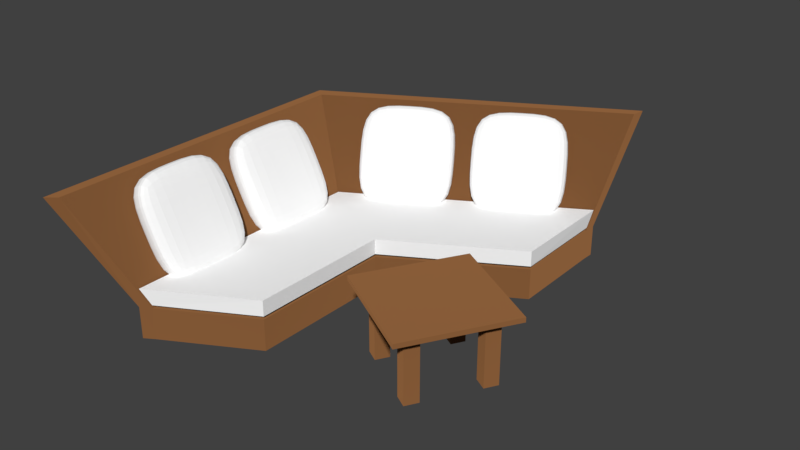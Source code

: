# Source: low_sitting_area.blend  (saved by Blender 2.78.0; exported with 4.5.12 LTS)
import bpy
from mathutils import Matrix  # noqa: F401  (used for matrix-valued properties, if any)

bpy.ops.wm.read_factory_settings(use_empty=True)
scene = bpy.context.scene
scene.name = 'Scene'

# ---- collections
col_collection_1 = bpy.data.collections.new('Collection 1'); scene.collection.children.link(col_collection_1)

# ---- materials (node trees are filled in below, after node groups)
mat_mat = bpy.data.materials.new('Mat')
mat_mat.alpha_threshold = 0.0
mat_mat.diffuse_color = (1.0, 1.0, 1.0, 1.0)
mat_mat.roughness = 0.5
mat_brightwood = bpy.data.materials.new('BrightWood')
mat_brightwood.alpha_threshold = 0.0
mat_brightwood.diffuse_color = (0.8, 0.3271, 0.03386, 1.0)
mat_brightwood.roughness = 0.5
mat_brightwood.line_color = (0.0, 0.0, 0.0, 1.0)

# ---- material node trees
mat_brightwood.use_nodes = True; mat_brightwood.node_tree.nodes.clear()
_N = mat_brightwood.node_tree.nodes; _L = mat_brightwood.node_tree.links
n0 = _N.new('ShaderNodeOutputMaterial'); n0.name = 'Material Output'; n0.location = (300, 300)
n1 = _N.new('ShaderNodeBsdfDiffuse'); n1.name = 'Diffuse BSDF'; n1.location = (10, 300)
n1.inputs[0].default_value = (0.2396, 0.1054, 0.0393, 1.0)
n1.inputs[1].default_value = 1.0
_L.new(n1.outputs[0], n0.inputs[0])
n0.is_active_output = True

# ---- world
world_world = bpy.data.worlds.new('World'); scene.world = world_world
world_world.color = (0.05088, 0.05088, 0.05088)
world_world.use_sun_shadow = False
world_world.sun_shadow_jitter_overblur = 0.0
world_world.cycles.sampling_method = 'MANUAL'

# ---- meshes
me_cube_006 = bpy.data.meshes.new('Cube.006')
me_cube_006.from_pydata([(-1.0, 1.0, -1.0), (-1.0, 1.0, 1.0), (1.0, 1.0, -1.0), (1.0, 1.0, 1.0), (-1.0, 0.0, -1.0), (-1.0, 0.0, 1.0), (1.0, 0.0, -1.0), (1.0, 0.0, 1.0), (-1.0, 0.5, 1.0), (-1.0, 1.0, 0.0), (0.0, 1.0, -1.0), (0.0, 1.0, 1.0), (1.0, 1.0, 0.0), (1.0, 0.5, -1.0), (-1.0, 0.5, -1.0), (1.0, 0.5, 1.0), (0.0, 0.0, 1.0), (0.0, 0.0, -1.0), (1.0, 0.0, 0.0), (-1.0, 0.0, 0.0), (1.0, 0.5, 0.0), (0.0, 0.5, -1.0), (0.0, 0.5, 1.0), (0.0, 0.0, 0.0), (0.0, 1.0, 0.0), (-1.0, 0.5, 0.0)], [], [(25, 8, 1, 9), (24, 11, 3, 12), (23, 17, 6, 18), (22, 8, 5, 16), (21, 13, 6, 17), (20, 15, 7, 18), (13, 20, 18, 6), (2, 12, 20, 13), (12, 3, 15, 20), (14, 21, 17, 4), (0, 10, 21, 14), (10, 2, 13, 21), (15, 22, 16, 7), (3, 11, 22, 15), (11, 1, 8, 22), (16, 23, 18, 7), (5, 19, 23, 16), (19, 4, 17, 23), (10, 24, 12, 2), (0, 9, 24, 10), (9, 1, 11, 24), (14, 25, 9, 0), (4, 19, 25, 14), (19, 5, 8, 25)])
me_cube_006.materials.append(mat_mat)
me_cube_006.use_remesh_preserve_volume = False
me_cube_006.use_remesh_preserve_attributes = False
me_cube_006.use_mirror_vertex_groups = False
me_cube_006.update()
me_cube_005 = bpy.data.meshes.new('Cube.005')
me_cube_005.from_pydata([(-1.0, 1.0, -1.0), (-1.0, 1.0, 1.0), (1.0, 1.0, -1.0), (1.0, 1.0, 1.0), (-1.0, 0.0, -1.0), (-1.0, 0.0, 1.0), (1.0, 0.0, -1.0), (1.0, 0.0, 1.0), (-1.0, 0.5, 1.0), (-1.0, 1.0, 0.0), (0.0, 1.0, -1.0), (0.0, 1.0, 1.0), (1.0, 1.0, 0.0), (1.0, 0.5, -1.0), (-1.0, 0.5, -1.0), (1.0, 0.5, 1.0), (0.0, 0.0, 1.0), (0.0, 0.0, -1.0), (1.0, 0.0, 0.0), (-1.0, 0.0, 0.0), (1.0, 0.5, 0.0), (0.0, 0.5, -1.0), (0.0, 0.5, 1.0), (0.0, 0.0, 0.0), (0.0, 1.0, 0.0), (-1.0, 0.5, 0.0)], [], [(25, 8, 1, 9), (24, 11, 3, 12), (23, 17, 6, 18), (22, 8, 5, 16), (21, 13, 6, 17), (20, 15, 7, 18), (13, 20, 18, 6), (2, 12, 20, 13), (12, 3, 15, 20), (14, 21, 17, 4), (0, 10, 21, 14), (10, 2, 13, 21), (15, 22, 16, 7), (3, 11, 22, 15), (11, 1, 8, 22), (16, 23, 18, 7), (5, 19, 23, 16), (19, 4, 17, 23), (10, 24, 12, 2), (0, 9, 24, 10), (9, 1, 11, 24), (14, 25, 9, 0), (4, 19, 25, 14), (19, 5, 8, 25)])
me_cube_005.materials.append(mat_mat)
me_cube_005.use_remesh_preserve_volume = False
me_cube_005.use_remesh_preserve_attributes = False
me_cube_005.use_mirror_vertex_groups = False
me_cube_005.update()
me_cube_004 = bpy.data.meshes.new('Cube.004')
me_cube_004.from_pydata([(-1.0, 1.0, -1.0), (-1.0, 1.0, 1.0), (1.0, 1.0, -1.0), (1.0, 1.0, 1.0), (-1.0, 0.0, -1.0), (-1.0, 0.0, 1.0), (1.0, 0.0, -1.0), (1.0, 0.0, 1.0), (-1.0, 0.5, 1.0), (-1.0, 1.0, 0.0), (0.0, 1.0, -1.0), (0.0, 1.0, 1.0), (1.0, 1.0, 0.0), (1.0, 0.5, -1.0), (-1.0, 0.5, -1.0), (1.0, 0.5, 1.0), (0.0, 0.0, 1.0), (0.0, 0.0, -1.0), (1.0, 0.0, 0.0), (-1.0, 0.0, 0.0), (1.0, 0.5, 0.0), (0.0, 0.5, -1.0), (0.0, 0.5, 1.0), (0.0, 0.0, 0.0), (0.0, 1.0, 0.0), (-1.0, 0.5, 0.0)], [], [(25, 8, 1, 9), (24, 11, 3, 12), (23, 17, 6, 18), (22, 8, 5, 16), (21, 13, 6, 17), (20, 15, 7, 18), (13, 20, 18, 6), (2, 12, 20, 13), (12, 3, 15, 20), (14, 21, 17, 4), (0, 10, 21, 14), (10, 2, 13, 21), (15, 22, 16, 7), (3, 11, 22, 15), (11, 1, 8, 22), (16, 23, 18, 7), (5, 19, 23, 16), (19, 4, 17, 23), (10, 24, 12, 2), (0, 9, 24, 10), (9, 1, 11, 24), (14, 25, 9, 0), (4, 19, 25, 14), (19, 5, 8, 25)])
me_cube_004.materials.append(mat_mat)
me_cube_004.use_remesh_preserve_volume = False
me_cube_004.use_remesh_preserve_attributes = False
me_cube_004.use_mirror_vertex_groups = False
me_cube_004.update()
me_cube_002 = bpy.data.meshes.new('Cube.002')
me_cube_002.from_pydata([(-1.0, 1.0, -1.0), (-1.0, 1.0, 1.0), (1.0, 1.0, -1.0), (1.0, 1.0, 1.0), (-1.0, 0.0, -1.0), (-1.0, 0.0, 1.0), (1.0, 0.0, -1.0), (1.0, 0.0, 1.0), (-1.0, 0.5, 1.0), (-1.0, 1.0, 0.0), (0.0, 1.0, -1.0), (0.0, 1.0, 1.0), (1.0, 1.0, 0.0), (1.0, 0.5, -1.0), (-1.0, 0.5, -1.0), (1.0, 0.5, 1.0), (0.0, 0.0, 1.0), (0.0, 0.0, -1.0), (1.0, 0.0, 0.0), (-1.0, 0.0, 0.0), (1.0, 0.5, 0.0), (0.0, 0.5, -1.0), (0.0, 0.5, 1.0), (0.0, 0.0, 0.0), (0.0, 1.0, 0.0), (-1.0, 0.5, 0.0)], [], [(25, 8, 1, 9), (24, 11, 3, 12), (23, 17, 6, 18), (22, 8, 5, 16), (21, 13, 6, 17), (20, 15, 7, 18), (13, 20, 18, 6), (2, 12, 20, 13), (12, 3, 15, 20), (14, 21, 17, 4), (0, 10, 21, 14), (10, 2, 13, 21), (15, 22, 16, 7), (3, 11, 22, 15), (11, 1, 8, 22), (16, 23, 18, 7), (5, 19, 23, 16), (19, 4, 17, 23), (10, 24, 12, 2), (0, 9, 24, 10), (9, 1, 11, 24), (14, 25, 9, 0), (4, 19, 25, 14), (19, 5, 8, 25)])
me_cube_002.materials.append(mat_mat)
me_cube_002.use_remesh_preserve_volume = False
me_cube_002.use_remesh_preserve_attributes = False
me_cube_002.use_mirror_vertex_groups = False
me_cube_002.update()
me_cube_001 = bpy.data.meshes.new('Cube.001')
me_cube_001.from_pydata([(-1.0, -1.0, 0.838), (-1.0, 1.0, 0.838), (1.0, -1.0, 0.838), (1.0, 1.0, 0.838), (-0.5, 0.75, -0.0006312), (-0.75, 0.75, -0.0006312), (-0.75, -0.75, -0.0006312), (0.75, 0.75, -0.0006312), (0.75, -0.75, -0.0006312), (-0.5, -0.75, -0.0006312), (0.5, -0.75, -0.0006312), (0.75, -0.5, -0.0006312), (0.5, -0.5, -0.0006312), (-0.5, -0.5, -0.0006312), (-0.75, -0.5, -0.0006312), (0.5, 0.75, -0.0006312), (-0.5, 0.5, -0.0006312), (-0.75, 0.5, -0.0006312), (0.75, 0.5, -0.0006312), (0.5, 0.5, -0.0006312), (-0.75, -0.75, 0.7816), (-0.75, 0.75, 0.7816), (0.75, 0.75, 0.7816), (0.75, -0.75, 0.7816), (-0.75, -0.5, 0.7816), (-0.5, -0.5, 0.7816), (-0.5, -0.75, 0.7816), (0.75, -0.5, 0.7816), (0.5, -0.5, 0.7816), (0.5, -0.75, 0.7816), (0.75, 0.5, 0.7816), (0.5, 0.5, 0.7816), (0.5, 0.75, 0.7816), (-0.75, 0.5, 0.7816), (-0.5, 0.5, 0.7816), (-0.5, 0.75, 0.7816), (0.0, 0.75, 0.7816), (1.0, 0.75, 0.7816), (-0.75, 1.0, 0.7816), (-1.0, -0.75, 0.7816), (-0.5, -1.0, 0.7816), (1.0, -0.5, 0.7816), (-1.0, 0.5, 0.7816), (0.0, 1.0, 0.7816), (-1.0, -1.0, 0.7816), (1.0, -1.0, 0.7816), (1.0, -0.75, 0.7816), (1.0, 1.0, 0.7816), (-1.0, 1.0, 0.7816)], [], [(4, 16, 17, 5), (21, 5, 17, 33), (34, 16, 4, 35), (31, 19, 18, 30), (2, 0, 44, 40, 45), (29, 10, 8, 23), (26, 40, 44, 39, 20), (26, 9, 13, 25), (47, 37, 22, 32, 36, 43), (40, 26, 25, 24, 20, 39, 42, 33, 34, 35, 21, 38, 43, 36, 32, 31, 30, 22, 37, 41, 27, 28, 29, 23, 46, 45), (2, 3, 1, 0), (13, 9, 6, 14), (27, 11, 12, 28), (7, 18, 19, 15), (30, 18, 7, 22), (41, 46, 23, 27), (1, 3, 47, 43, 38, 48), (20, 6, 9, 26), (32, 15, 19, 31), (28, 12, 10, 29), (33, 17, 16, 34), (24, 14, 6, 20), (11, 8, 10, 12), (35, 4, 5, 21), (38, 21, 33, 42, 48), (25, 13, 14, 24), (22, 7, 15, 32), (1, 48, 42, 39, 44, 0), (2, 45, 46, 41, 37, 47, 3), (23, 8, 11, 27)])
me_cube_001.materials.append(mat_brightwood)
me_cube_001.use_remesh_preserve_volume = False
me_cube_001.use_remesh_preserve_attributes = False
me_cube_001.use_mirror_vertex_groups = False
me_cube_001.update()
me_cube = bpy.data.meshes.new('Cube')
me_cube.from_pydata([(0.5, 0.8562, 0.0), (0.5, -0.8562, 0.0), (-0.6593, -1.509, 0.0), (-0.6593, 1.509, 0.0), (0.5, 0.8562, 0.3768), (0.5, -0.8562, 0.3768), (-0.6593, -1.509, 0.3768), (-0.6593, 1.509, 0.3768), (-0.5371, 1.434, 0.0), (-0.5371, -1.434, 0.0), (-0.5371, 1.434, 0.3768), (-0.5371, -1.434, 0.3768), (-1.358, -1.978, 1.587), (-1.358, 1.978, 1.587), (-1.236, 1.879, 1.587), (-1.236, -1.879, 1.587), (0.5, 0.8562, 0.4125), (0.5, -0.8562, 0.4125), (-0.5371, 1.434, 0.4125), (-0.5371, -1.434, 0.4125), (0.5, 0.8562, 0.5978), (0.5, -0.8562, 0.5978), (-0.6405, 1.498, 0.5978), (-0.6405, -1.498, 0.5978)], [(4, 16), (17, 5), (19, 11), (18, 10)], [(8, 9, 2, 3), (6, 11, 15, 12), (0, 4, 5, 1), (9, 11, 6, 2), (2, 6, 7, 3), (10, 8, 3, 7), (4, 0, 8, 10), (1, 5, 11, 9), (0, 1, 9, 8), (13, 12, 15, 14), (7, 6, 12, 13), (10, 7, 13, 14), (11, 10, 14, 15), (19, 17, 21, 23), (5, 4, 10, 11), (20, 22, 23, 21), (17, 16, 20, 21), (18, 19, 23, 22), (16, 18, 22, 20)])
me_cube.polygons.foreach_set('material_index', [0, 0, 0, 0, 0, 0, 0, 0, 0, 0, 0, 0, 0, 1, 0, 1, 1, 1, 1])
me_cube.materials.append(mat_brightwood)
me_cube.materials.append(mat_mat)
me_cube.use_remesh_preserve_volume = False
me_cube.use_remesh_preserve_attributes = False
me_cube.use_mirror_vertex_groups = False
me_cube.update()

# ---- objects
ob_cube_003 = bpy.data.objects.new('Cube.003', me_cube_006)
ob_cube_002 = bpy.data.objects.new('Cube.002', me_cube_005)
ob_cube_001 = bpy.data.objects.new('Cube.001', me_cube_004)
ob_cube = bpy.data.objects.new('Cube', me_cube_002)
ob_table = bpy.data.objects.new('Table', me_cube_001)
ob_center = bpy.data.objects.new('Center', None)
ob_array = bpy.data.objects.new('Array', None)
ob_sitting = bpy.data.objects.new('Sitting', me_cube)

# ---- transforms, parenting, visibility, modifiers, constraints
ob_cube_003.location = (-0.8183, 2.596, 1.11)
ob_cube_003.rotation_euler = (-0.4758, -0.01178, 0.5007)
ob_cube_003.scale = (0.5622, 0.3, 0.6018)
ob_cube_003.lineart.crease_threshold = 0.0
_m = ob_cube_003.modifiers.new('Subsurf', 'SUBSURF')
_m.uv_smooth = 'PRESERVE_CORNERS'
_m.quality = 2
_m.show_only_control_edges = False
ob_cube_002.location = (-1.964, 1.935, 1.11)
ob_cube_002.rotation_euler = (-0.4758, -0.01178, 0.5007)
ob_cube_002.scale = (0.5622, 0.3, 0.6018)
ob_cube_002.lineart.crease_threshold = 0.0
_m = ob_cube_002.modifiers.new('Subsurf', 'SUBSURF')
_m.uv_smooth = 'PRESERVE_CORNERS'
_m.quality = 2
_m.show_only_control_edges = False
ob_cube_001.location = (-2.668, -0.6254, 1.11)
ob_cube_001.rotation_euler = (-0.4758, -0.01178, 1.548)
ob_cube_001.scale = (0.5622, 0.3, 0.6018)
ob_cube_001.lineart.crease_threshold = 0.0
_m = ob_cube_001.modifiers.new('Subsurf', 'SUBSURF')
_m.uv_smooth = 'PRESERVE_CORNERS'
_m.quality = 2
_m.show_only_control_edges = False
ob_cube.location = (-2.668, 0.6975, 1.11)
ob_cube.rotation_euler = (-0.4758, -0.01178, 1.548)
ob_cube.scale = (0.5622, 0.3, 0.6018)
ob_cube.lineart.crease_threshold = 0.0
_m = ob_cube.modifiers.new('Subsurf', 'SUBSURF')
_m.uv_smooth = 'PRESERVE_CORNERS'
_m.quality = 2
_m.show_only_control_edges = False
ob_table.location = (0.0, 0.0, 0.0)
ob_table.rotation_euler = (0.0, 0.0, 1.047)
ob_table.scale = (0.6643, 0.6643, 1.0)
ob_table.lineart.crease_threshold = 0.0
ob_center.location = (0.0, 0.0, 0.0)
ob_center.rotation_euler = (0.0, 0.0, -1.047)
ob_center.empty_image_offset = (0.0, 0.0)
ob_center.lineart.crease_threshold = 0.0
ob_array.parent = ob_center
ob_array.location = (-2.0, 0.0, 0.0)
ob_array.empty_image_offset = (0.0, 0.0)
ob_array.lineart.crease_threshold = 0.0
ob_sitting.location = (-2.0, 0.0, 0.0)
ob_sitting.lock_rotations_4d = False
ob_sitting.empty_display_type = 'ARROWS'
ob_sitting.lineart.crease_threshold = 0.0
_m = ob_sitting.modifiers.new('Array', 'ARRAY')
_m.constant_offset_displace = (0.0, 0.0, 0.0)
_m.use_relative_offset = False
_m.use_merge_vertices = True
_m.merge_threshold = 0.1
_m.use_object_offset = True
_m.offset_object = ob_array

# ---- collection membership
col_collection_1.objects.link(ob_cube_003)
col_collection_1.objects.link(ob_cube_002)
col_collection_1.objects.link(ob_cube_001)
col_collection_1.objects.link(ob_cube)
col_collection_1.objects.link(ob_table)
col_collection_1.objects.link(ob_center)
col_collection_1.objects.link(ob_array)
col_collection_1.objects.link(ob_sitting)

# ---- scene / render settings (as saved in the file)
scene.frame_start = 1; scene.frame_end = 250; scene.frame_set(1)
scene.render.engine = 'CYCLES'
scene.render.resolution_percentage = 50
scene.render.dither_intensity = 0.0
scene.cycles.use_denoising = False
scene.cycles.samples = 128
scene.cycles.sampling_pattern = 'TABULATED_SOBOL'
scene.cycles.light_sampling_threshold = 0.0
scene.cycles.use_adaptive_sampling = False
scene.cycles.use_light_tree = False
scene.cycles.blur_glossy = 0.0
scene.cycles.sample_clamp_indirect = 0.0
scene.view_settings.view_transform = 'Standard'
bpy.context.view_layer.update()

# ---- added for rendering (the .blend has no active camera and no usable light): camera, sun
cam_auto = bpy.data.cameras.new('AutoCamera')
cam_auto.lens = 50.0
cam_auto.sensor_width = 36.0
cam_auto.clip_end = 1000.0
ob_auto_camera = bpy.data.objects.new('AutoCamera', cam_auto)
scene.collection.objects.link(ob_auto_camera)
ob_auto_camera.location = (5.66407, -7.30774, 6.33687)
ob_auto_camera.rotation_euler = (1.09748, -7.21219e-08, 0.694738)
scene.camera = ob_auto_camera
light_auto_sun = bpy.data.lights.new('AutoSun', 'SUN')
light_auto_sun.energy = 3.0
light_auto_sun.angle = 0.0523599
ob_auto_sun = bpy.data.objects.new('AutoSun', light_auto_sun)
scene.collection.objects.link(ob_auto_sun)
ob_auto_sun.rotation_euler = (0.872665, 0.174533, 0.523599)
bpy.context.view_layer.update()
